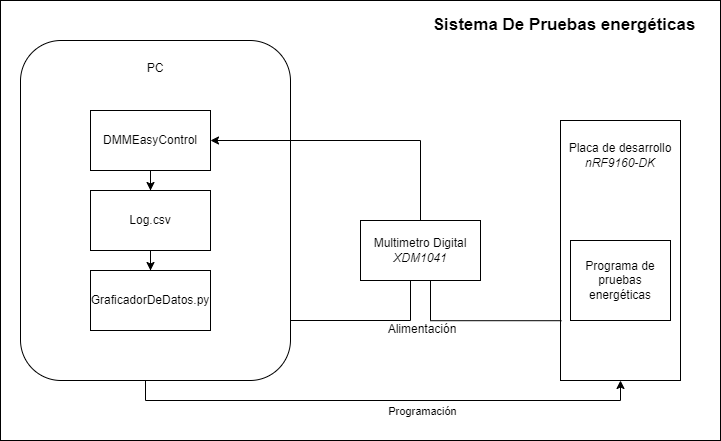

The diagram above was exported from draw.io. Its source (the exported page's mxGraphModel, read from the mxfile embedded in the PNG):
<mxGraphModel dx="1276" dy="614" grid="1" gridSize="10" guides="1" tooltips="1" connect="1" arrows="1" fold="1" page="1" pageScale="1" pageWidth="850" pageHeight="1100" math="0" shadow="0">
  <root>
    <mxCell id="0" />
    <mxCell id="1" parent="0" />
    <mxCell id="xGxJcI-X1rLYoZyvqv9t-22" value="" style="rounded=0;whiteSpace=wrap;html=1;" parent="1" vertex="1">
      <mxGeometry x="40" y="680" width="720" height="440" as="geometry" />
    </mxCell>
    <mxCell id="xGxJcI-X1rLYoZyvqv9t-12" style="edgeStyle=orthogonalEdgeStyle;rounded=0;orthogonalLoop=1;jettySize=auto;html=1;entryX=0.25;entryY=1;entryDx=0;entryDy=0;exitX=1;exitY=0.75;exitDx=0;exitDy=0;endArrow=none;endFill=0;" parent="1" source="ESrDpPTDPOkUUAqTcgOF-1" target="xGxJcI-X1rLYoZyvqv9t-4" edge="1">
      <mxGeometry relative="1" as="geometry">
        <Array as="points">
          <mxPoint x="330" y="1000" />
          <mxPoint x="450" y="1000" />
          <mxPoint x="450" y="960" />
        </Array>
      </mxGeometry>
    </mxCell>
    <mxCell id="xGxJcI-X1rLYoZyvqv9t-14" style="edgeStyle=orthogonalEdgeStyle;rounded=0;orthogonalLoop=1;jettySize=auto;html=1;entryX=0.5;entryY=1;entryDx=0;entryDy=0;" parent="1" source="ESrDpPTDPOkUUAqTcgOF-1" target="xGxJcI-X1rLYoZyvqv9t-2" edge="1">
      <mxGeometry relative="1" as="geometry">
        <Array as="points">
          <mxPoint x="185" y="1080" />
          <mxPoint x="660" y="1080" />
        </Array>
      </mxGeometry>
    </mxCell>
    <mxCell id="xGxJcI-X1rLYoZyvqv9t-15" value="Programación" style="edgeLabel;html=1;align=center;verticalAlign=middle;resizable=0;points=[];" parent="xGxJcI-X1rLYoZyvqv9t-14" vertex="1" connectable="0">
      <mxGeometry x="-0.0345" y="-1" relative="1" as="geometry">
        <mxPoint x="47" y="9" as="offset" />
      </mxGeometry>
    </mxCell>
    <mxCell id="ESrDpPTDPOkUUAqTcgOF-1" value="&lt;br&gt;PC" style="rounded=1;whiteSpace=wrap;html=1;verticalAlign=top;" parent="1" vertex="1">
      <mxGeometry x="60" y="720" width="270" height="340" as="geometry" />
    </mxCell>
    <mxCell id="xGxJcI-X1rLYoZyvqv9t-2" value="&lt;br&gt;Placa de desarrollo&lt;br&gt;&lt;i&gt;nRF9160-DK&lt;/i&gt;" style="rounded=0;whiteSpace=wrap;html=1;verticalAlign=top;" parent="1" vertex="1">
      <mxGeometry x="600" y="800" width="120" height="260" as="geometry" />
    </mxCell>
    <mxCell id="xGxJcI-X1rLYoZyvqv9t-3" value="Programa de pruebas energéticas" style="rounded=0;whiteSpace=wrap;html=1;" parent="1" vertex="1">
      <mxGeometry x="610" y="920" width="100" height="80" as="geometry" />
    </mxCell>
    <mxCell id="xGxJcI-X1rLYoZyvqv9t-9" style="edgeStyle=orthogonalEdgeStyle;rounded=0;orthogonalLoop=1;jettySize=auto;html=1;entryX=0.008;entryY=0.77;entryDx=0;entryDy=0;exitX=0.5;exitY=1;exitDx=0;exitDy=0;entryPerimeter=0;endArrow=none;endFill=0;" parent="1" source="xGxJcI-X1rLYoZyvqv9t-4" target="xGxJcI-X1rLYoZyvqv9t-2" edge="1">
      <mxGeometry relative="1" as="geometry">
        <Array as="points">
          <mxPoint x="470" y="960" />
          <mxPoint x="470" y="1000" />
        </Array>
      </mxGeometry>
    </mxCell>
    <mxCell id="xGxJcI-X1rLYoZyvqv9t-21" style="edgeStyle=orthogonalEdgeStyle;rounded=0;orthogonalLoop=1;jettySize=auto;html=1;entryX=1;entryY=0.5;entryDx=0;entryDy=0;" parent="1" source="xGxJcI-X1rLYoZyvqv9t-4" target="xGxJcI-X1rLYoZyvqv9t-16" edge="1">
      <mxGeometry relative="1" as="geometry">
        <Array as="points">
          <mxPoint x="460" y="820" />
        </Array>
      </mxGeometry>
    </mxCell>
    <mxCell id="xGxJcI-X1rLYoZyvqv9t-4" value="Multimetro Digital&lt;br&gt;&lt;i&gt;XDM1041&lt;/i&gt;" style="rounded=0;whiteSpace=wrap;html=1;" parent="1" vertex="1">
      <mxGeometry x="400" y="900" width="120" height="60" as="geometry" />
    </mxCell>
    <mxCell id="xGxJcI-X1rLYoZyvqv9t-13" value="Alimentación" style="text;html=1;strokeColor=none;fillColor=none;align=center;verticalAlign=middle;whiteSpace=wrap;rounded=0;" parent="1" vertex="1">
      <mxGeometry x="432" y="994" width="60" height="30" as="geometry" />
    </mxCell>
    <mxCell id="xGxJcI-X1rLYoZyvqv9t-18" style="edgeStyle=orthogonalEdgeStyle;rounded=0;orthogonalLoop=1;jettySize=auto;html=1;entryX=0.5;entryY=0;entryDx=0;entryDy=0;" parent="1" source="xGxJcI-X1rLYoZyvqv9t-16" target="xGxJcI-X1rLYoZyvqv9t-17" edge="1">
      <mxGeometry relative="1" as="geometry" />
    </mxCell>
    <mxCell id="xGxJcI-X1rLYoZyvqv9t-16" value="DMMEasyControl" style="rounded=0;whiteSpace=wrap;html=1;" parent="1" vertex="1">
      <mxGeometry x="130" y="790" width="120" height="60" as="geometry" />
    </mxCell>
    <mxCell id="xGxJcI-X1rLYoZyvqv9t-20" style="edgeStyle=orthogonalEdgeStyle;rounded=0;orthogonalLoop=1;jettySize=auto;html=1;entryX=0.5;entryY=0;entryDx=0;entryDy=0;" parent="1" source="xGxJcI-X1rLYoZyvqv9t-17" target="xGxJcI-X1rLYoZyvqv9t-19" edge="1">
      <mxGeometry relative="1" as="geometry" />
    </mxCell>
    <mxCell id="xGxJcI-X1rLYoZyvqv9t-17" value="Log.csv" style="rounded=0;whiteSpace=wrap;html=1;" parent="1" vertex="1">
      <mxGeometry x="130" y="870" width="120" height="60" as="geometry" />
    </mxCell>
    <mxCell id="xGxJcI-X1rLYoZyvqv9t-19" value="GraficadorDeDatos.py" style="rounded=0;whiteSpace=wrap;html=1;" parent="1" vertex="1">
      <mxGeometry x="130" y="950" width="120" height="60" as="geometry" />
    </mxCell>
    <mxCell id="xGxJcI-X1rLYoZyvqv9t-23" value="Sistema De Pruebas energéticas" style="text;html=1;strokeColor=none;fillColor=none;align=center;verticalAlign=middle;whiteSpace=wrap;rounded=0;fontStyle=1;fontSize=17;" parent="1" vertex="1">
      <mxGeometry x="460" y="690" width="288" height="30" as="geometry" />
    </mxCell>
  </root>
</mxGraphModel>